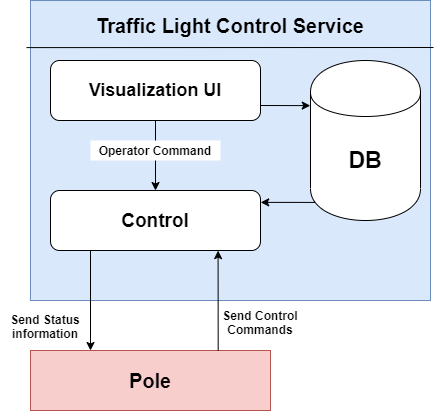

The diagram above was exported from draw.io. Its source (the exported page's mxGraphModel, read from the mxfile embedded in the PNG):
<mxGraphModel dx="767" dy="1355" grid="1" gridSize="10" guides="1" tooltips="1" connect="1" arrows="1" fold="1" page="1" pageScale="1" pageWidth="850" pageHeight="1100" math="0" shadow="0">
  <root>
    <mxCell id="0" />
    <mxCell id="1" parent="0" />
    <mxCell id="_GxDNzcNagWieUNyEQaM-1" value="" style="rounded=0;whiteSpace=wrap;html=1;fillColor=#dae8fc;strokeColor=#6c8ebf;" vertex="1" parent="1">
      <mxGeometry x="160" y="200" width="400" height="300" as="geometry" />
    </mxCell>
    <mxCell id="_GxDNzcNagWieUNyEQaM-2" value="&lt;b&gt;&lt;font style=&quot;font-size: 18px&quot;&gt;Visualization UI&lt;/font&gt;&lt;/b&gt;" style="rounded=1;whiteSpace=wrap;html=1;" vertex="1" parent="1">
      <mxGeometry x="180" y="260" width="210" height="60" as="geometry" />
    </mxCell>
    <mxCell id="_GxDNzcNagWieUNyEQaM-3" value="&lt;b&gt;&lt;font style=&quot;font-size: 19px&quot;&gt;Control&lt;/font&gt;&lt;/b&gt;" style="rounded=1;whiteSpace=wrap;html=1;" vertex="1" parent="1">
      <mxGeometry x="180" y="390" width="210" height="60" as="geometry" />
    </mxCell>
    <mxCell id="_GxDNzcNagWieUNyEQaM-4" value="" style="endArrow=classic;html=1;exitX=0.5;exitY=1;exitDx=0;exitDy=0;" edge="1" parent="1" source="_GxDNzcNagWieUNyEQaM-2" target="_GxDNzcNagWieUNyEQaM-3">
      <mxGeometry width="50" height="50" relative="1" as="geometry">
        <mxPoint x="420" y="350" as="sourcePoint" />
        <mxPoint x="470" y="300" as="targetPoint" />
      </mxGeometry>
    </mxCell>
    <mxCell id="_GxDNzcNagWieUNyEQaM-5" value="&lt;b&gt;Operator Command&lt;/b&gt;" style="text;html=1;strokeColor=none;align=center;verticalAlign=middle;whiteSpace=wrap;rounded=0;fillColor=#ffffff;" vertex="1" parent="1">
      <mxGeometry x="220" y="340" width="130" height="20" as="geometry" />
    </mxCell>
    <mxCell id="_GxDNzcNagWieUNyEQaM-7" value="&lt;b&gt;&lt;font style=&quot;font-size: 20px&quot;&gt;Pole&lt;/font&gt;&lt;/b&gt;" style="rounded=0;whiteSpace=wrap;html=1;fillColor=#f8cecc;strokeColor=#b85450;" vertex="1" parent="1">
      <mxGeometry x="160" y="550" width="240" height="60" as="geometry" />
    </mxCell>
    <mxCell id="_GxDNzcNagWieUNyEQaM-8" value="" style="endArrow=classic;html=1;entryX=0.25;entryY=0;entryDx=0;entryDy=0;" edge="1" parent="1" target="_GxDNzcNagWieUNyEQaM-7">
      <mxGeometry width="50" height="50" relative="1" as="geometry">
        <mxPoint x="220" y="450" as="sourcePoint" />
        <mxPoint x="360" y="270" as="targetPoint" />
      </mxGeometry>
    </mxCell>
    <mxCell id="_GxDNzcNagWieUNyEQaM-9" value="" style="endArrow=classic;html=1;exitX=0.782;exitY=0;exitDx=0;exitDy=0;entryX=0.798;entryY=1.002;entryDx=0;entryDy=0;entryPerimeter=0;exitPerimeter=0;" edge="1" parent="1" source="_GxDNzcNagWieUNyEQaM-7" target="_GxDNzcNagWieUNyEQaM-3">
      <mxGeometry width="50" height="50" relative="1" as="geometry">
        <mxPoint x="470" y="290" as="sourcePoint" />
        <mxPoint x="338" y="450" as="targetPoint" />
      </mxGeometry>
    </mxCell>
    <mxCell id="_GxDNzcNagWieUNyEQaM-10" value="&lt;b&gt;Send Control Commands&lt;/b&gt;" style="text;html=1;strokeColor=none;fillColor=none;align=center;verticalAlign=middle;whiteSpace=wrap;rounded=0;" vertex="1" parent="1">
      <mxGeometry x="335" y="502" width="110" height="40" as="geometry" />
    </mxCell>
    <mxCell id="_GxDNzcNagWieUNyEQaM-11" value="&lt;b&gt;Send Status information&lt;/b&gt;" style="text;html=1;strokeColor=none;fillColor=none;align=center;verticalAlign=middle;whiteSpace=wrap;rounded=0;" vertex="1" parent="1">
      <mxGeometry x="130" y="502" width="90" height="48" as="geometry" />
    </mxCell>
    <mxCell id="_GxDNzcNagWieUNyEQaM-12" value="&lt;b&gt;&lt;font style=&quot;font-size: 23px&quot;&gt;DB&lt;/font&gt;&lt;/b&gt;" style="shape=cylinder;whiteSpace=wrap;html=1;boundedLbl=1;backgroundOutline=1;fillColor=#ffffff;" vertex="1" parent="1">
      <mxGeometry x="440" y="260" width="110" height="160" as="geometry" />
    </mxCell>
    <mxCell id="_GxDNzcNagWieUNyEQaM-13" value="" style="endArrow=classic;html=1;exitX=1;exitY=0.75;exitDx=0;exitDy=0;entryX=-0.002;entryY=0.282;entryDx=0;entryDy=0;entryPerimeter=0;" edge="1" parent="1" source="_GxDNzcNagWieUNyEQaM-2" target="_GxDNzcNagWieUNyEQaM-12">
      <mxGeometry width="50" height="50" relative="1" as="geometry">
        <mxPoint x="420" y="420" as="sourcePoint" />
        <mxPoint x="470" y="370" as="targetPoint" />
      </mxGeometry>
    </mxCell>
    <mxCell id="_GxDNzcNagWieUNyEQaM-14" value="" style="endArrow=classic;html=1;entryX=1.001;entryY=0.198;entryDx=0;entryDy=0;entryPerimeter=0;exitX=0.04;exitY=0.887;exitDx=0;exitDy=0;exitPerimeter=0;" edge="1" parent="1" source="_GxDNzcNagWieUNyEQaM-12" target="_GxDNzcNagWieUNyEQaM-3">
      <mxGeometry width="50" height="50" relative="1" as="geometry">
        <mxPoint x="420" y="360" as="sourcePoint" />
        <mxPoint x="470" y="310" as="targetPoint" />
      </mxGeometry>
    </mxCell>
    <mxCell id="_GxDNzcNagWieUNyEQaM-15" value="" style="endArrow=none;html=1;exitX=-0.01;exitY=0.157;exitDx=0;exitDy=0;exitPerimeter=0;" edge="1" parent="1" source="_GxDNzcNagWieUNyEQaM-1">
      <mxGeometry width="50" height="50" relative="1" as="geometry">
        <mxPoint x="350" y="230" as="sourcePoint" />
        <mxPoint x="563" y="247" as="targetPoint" />
      </mxGeometry>
    </mxCell>
    <mxCell id="_GxDNzcNagWieUNyEQaM-16" value="&lt;b&gt;&lt;font style=&quot;font-size: 20px&quot;&gt;Traffic Light Control Service&lt;/font&gt;&lt;/b&gt;" style="text;html=1;strokeColor=none;fillColor=none;align=center;verticalAlign=middle;whiteSpace=wrap;rounded=0;" vertex="1" parent="1">
      <mxGeometry x="160" y="200" width="400" height="50" as="geometry" />
    </mxCell>
  </root>
</mxGraphModel>